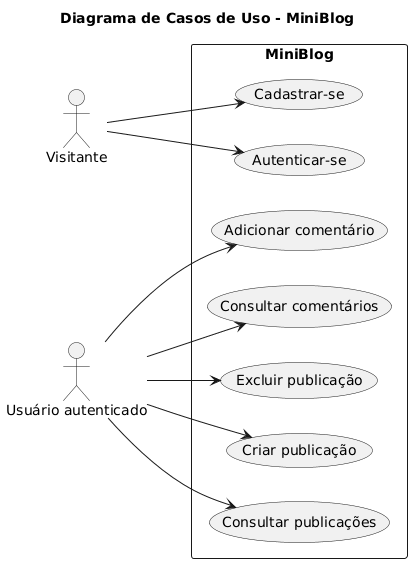

The diagram above was rendered by PlantUML. Its source (embedded in the PNG):
@startuml
title Diagrama de Casos de Uso - MiniBlog

left to right direction
skinparam packageStyle rectangle
skinparam shadowing false

actor Visitante
actor "Usuário autenticado" as Usuario

rectangle "MiniBlog" {
  usecase "Cadastrar-se" as UC_Cadastro
  usecase "Autenticar-se" as UC_Login
  usecase "Consultar publicações" as UC_ConsultarPosts
  usecase "Criar publicação" as UC_CriarPost
  usecase "Excluir publicação" as UC_ExcluirPost
  usecase "Consultar comentários" as UC_ConsultarComentarios
  usecase "Adicionar comentário" as UC_AdicionarComentario
}

Visitante --> UC_Cadastro
Visitante --> UC_Login

Usuario --> UC_ConsultarPosts
Usuario --> UC_CriarPost
Usuario --> UC_ExcluirPost
Usuario --> UC_ConsultarComentarios
Usuario --> UC_AdicionarComentario
@enduml